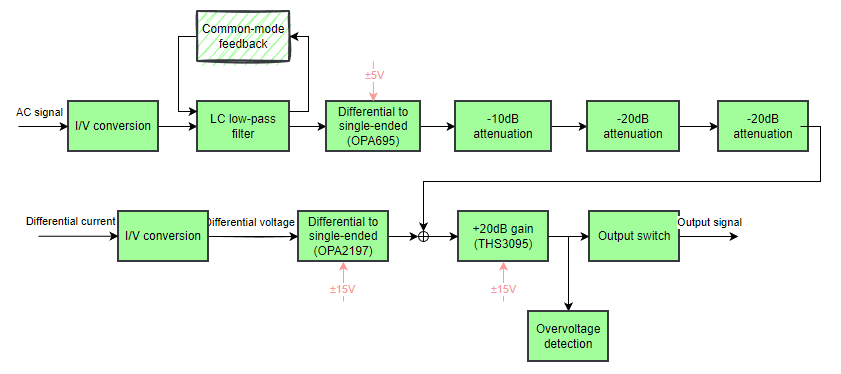

The diagram above was exported from draw.io. Its source (the exported page's mxGraphModel, read from the mxfile embedded in the PNG):
<mxGraphModel dx="1576" dy="439" grid="1" gridSize="10" guides="1" tooltips="1" connect="1" arrows="1" fold="1" page="1" pageScale="1" pageWidth="827" pageHeight="1169" math="0" shadow="0">
  <root>
    <mxCell id="0" />
    <mxCell id="1" parent="0" />
    <mxCell id="zqeuPSSoInIjc-zsn6Fr-7" edge="1" parent="1" source="zqeuPSSoInIjc-zsn6Fr-3" style="edgeStyle=orthogonalEdgeStyle;rounded=0;orthogonalLoop=1;jettySize=auto;html=1;" target="zqeuPSSoInIjc-zsn6Fr-6" value="">
      <mxGeometry relative="1" as="geometry" />
    </mxCell>
    <mxCell id="zqeuPSSoInIjc-zsn6Fr-3" parent="1" style="whiteSpace=wrap;strokeWidth=2;fillColor=#99FF99;strokeColor=#36393d;rotation=0;direction=east;" value="I/V conversion" vertex="1">
      <mxGeometry height="50" width="90" x="30" y="220" as="geometry" />
    </mxCell>
    <mxCell id="zqeuPSSoInIjc-zsn6Fr-9" edge="1" parent="1" source="zqeuPSSoInIjc-zsn6Fr-6" style="edgeStyle=orthogonalEdgeStyle;rounded=0;orthogonalLoop=1;jettySize=auto;html=1;" target="zqeuPSSoInIjc-zsn6Fr-8" value="">
      <mxGeometry relative="1" as="geometry" />
    </mxCell>
    <mxCell id="zqeuPSSoInIjc-zsn6Fr-6" parent="1" style="whiteSpace=wrap;strokeWidth=2;fillColor=#99FF99;strokeColor=#36393d;rotation=0;direction=east;" value="LC low-pass filter" vertex="1">
      <mxGeometry height="50" width="92" x="159" y="220" as="geometry" />
    </mxCell>
    <mxCell id="zqeuPSSoInIjc-zsn6Fr-13" edge="1" parent="1" source="zqeuPSSoInIjc-zsn6Fr-8" style="edgeStyle=orthogonalEdgeStyle;rounded=0;orthogonalLoop=1;jettySize=auto;html=1;" target="zqeuPSSoInIjc-zsn6Fr-10" value="">
      <mxGeometry relative="1" as="geometry" />
    </mxCell>
    <mxCell id="zqeuPSSoInIjc-zsn6Fr-8" parent="1" style="whiteSpace=wrap;strokeWidth=2;fillColor=#99FF99;strokeColor=#36393d;rotation=0;direction=east;" value="Differential to single-ended&#10;(OPA695)" vertex="1">
      <mxGeometry height="50" width="94" x="288" y="220" as="geometry" />
    </mxCell>
    <mxCell id="zqeuPSSoInIjc-zsn6Fr-14" edge="1" parent="1" source="zqeuPSSoInIjc-zsn6Fr-10" style="edgeStyle=orthogonalEdgeStyle;rounded=0;orthogonalLoop=1;jettySize=auto;html=1;" target="zqeuPSSoInIjc-zsn6Fr-11" value="">
      <mxGeometry relative="1" as="geometry" />
    </mxCell>
    <mxCell id="zqeuPSSoInIjc-zsn6Fr-10" parent="1" style="whiteSpace=wrap;strokeWidth=2;fillColor=#99FF99;strokeColor=#36393d;rotation=0;direction=east;" value="-10dB attenuation" vertex="1">
      <mxGeometry height="50" width="96" x="417" y="220" as="geometry" />
    </mxCell>
    <mxCell id="zqeuPSSoInIjc-zsn6Fr-15" edge="1" parent="1" source="zqeuPSSoInIjc-zsn6Fr-11" style="edgeStyle=orthogonalEdgeStyle;rounded=0;orthogonalLoop=1;jettySize=auto;html=1;" target="zqeuPSSoInIjc-zsn6Fr-12" value="">
      <mxGeometry relative="1" as="geometry" />
    </mxCell>
    <mxCell id="zqeuPSSoInIjc-zsn6Fr-11" parent="1" style="whiteSpace=wrap;strokeWidth=2;fillColor=#99FF99;strokeColor=#36393d;rotation=0;direction=east;" value="-20dB attenuation" vertex="1">
      <mxGeometry height="50" width="92" x="549" y="220" as="geometry" />
    </mxCell>
    <mxCell id="zqeuPSSoInIjc-zsn6Fr-12" parent="1" style="whiteSpace=wrap;strokeWidth=2;fillColor=#99FF99;strokeColor=#36393d;rotation=0;direction=east;" value="-20dB attenuation" vertex="1">
      <mxGeometry height="50" width="90" x="680" y="220" as="geometry" />
    </mxCell>
    <mxCell id="zqeuPSSoInIjc-zsn6Fr-17" parent="1" style="whiteSpace=wrap;strokeWidth=2;fillColor=#99FF99;strokeColor=#36393d;rotation=0;direction=east;" value="Output switch" vertex="1">
      <mxGeometry height="50" width="90" x="551" y="330" as="geometry" />
    </mxCell>
    <mxCell id="zqeuPSSoInIjc-zsn6Fr-29" edge="1" parent="1" source="zqeuPSSoInIjc-zsn6Fr-18" style="edgeStyle=orthogonalEdgeStyle;rounded=0;orthogonalLoop=1;jettySize=auto;html=1;" target="zqeuPSSoInIjc-zsn6Fr-17" value="">
      <mxGeometry relative="1" as="geometry" />
    </mxCell>
    <mxCell id="zqeuPSSoInIjc-zsn6Fr-18" parent="1" style="whiteSpace=wrap;strokeWidth=2;fillColor=#99FF99;strokeColor=#36393d;rotation=0;direction=east;" value="+20dB gain&#10;(THS3095)" vertex="1">
      <mxGeometry height="50" width="90" x="420" y="330" as="geometry" />
    </mxCell>
    <mxCell id="zqeuPSSoInIjc-zsn6Fr-19" edge="1" parent="1" style="endArrow=classic;html=1;rounded=0;exitX=1;exitY=0.5;exitDx=0;exitDy=0;entryX=0.5;entryY=0;entryDx=0;entryDy=0;entryPerimeter=0;" target="zqeuPSSoInIjc-zsn6Fr-20" value="">
      <mxGeometry height="50" relative="1" width="50" as="geometry">
        <Array as="points">
          <mxPoint x="782" y="245" />
          <mxPoint x="782" y="300" />
          <mxPoint x="385" y="300" />
        </Array>
        <mxPoint x="762" y="245" as="sourcePoint" />
        <mxPoint x="380" y="330" as="targetPoint" />
      </mxGeometry>
    </mxCell>
    <mxCell id="zqeuPSSoInIjc-zsn6Fr-22" edge="1" parent="1" source="zqeuPSSoInIjc-zsn6Fr-20" style="edgeStyle=orthogonalEdgeStyle;rounded=0;orthogonalLoop=1;jettySize=auto;html=1;" target="zqeuPSSoInIjc-zsn6Fr-18" value="">
      <mxGeometry relative="1" as="geometry" />
    </mxCell>
    <mxCell id="zqeuPSSoInIjc-zsn6Fr-20" parent="1" style="verticalLabelPosition=bottom;verticalAlign=top;html=1;shape=mxgraph.flowchart.summing_function;" value="" vertex="1">
      <mxGeometry height="10" width="10" x="380" y="350" as="geometry" />
    </mxCell>
    <mxCell id="zqeuPSSoInIjc-zsn6Fr-25" edge="1" parent="1" source="zqeuPSSoInIjc-zsn6Fr-23" style="edgeStyle=orthogonalEdgeStyle;rounded=0;orthogonalLoop=1;jettySize=auto;html=1;entryX=0;entryY=0.5;entryDx=0;entryDy=0;entryPerimeter=0;" target="zqeuPSSoInIjc-zsn6Fr-20" value="">
      <mxGeometry relative="1" as="geometry" />
    </mxCell>
    <mxCell id="zqeuPSSoInIjc-zsn6Fr-23" parent="1" style="whiteSpace=wrap;strokeWidth=2;fillColor=#99FF99;strokeColor=#36393d;rotation=0;direction=east;" value="Differential to single-ended&#10;(OPA2197)" vertex="1">
      <mxGeometry height="50" width="90" x="260" y="330" as="geometry" />
    </mxCell>
    <mxCell id="zqeuPSSoInIjc-zsn6Fr-27" edge="1" parent="1" style="edgeStyle=orthogonalEdgeStyle;rounded=0;orthogonalLoop=1;jettySize=auto;html=1;" target="zqeuPSSoInIjc-zsn6Fr-23" value="">
      <mxGeometry relative="1" as="geometry">
        <mxPoint x="180" y="355" as="sourcePoint" />
      </mxGeometry>
    </mxCell>
    <mxCell id="zqeuPSSoInIjc-zsn6Fr-28" edge="1" parent="1" style="endArrow=classic;html=1;rounded=0;entryX=0;entryY=0.5;entryDx=0;entryDy=0;" target="zqeuPSSoInIjc-zsn6Fr-3" value="">
      <mxGeometry height="50" relative="1" width="50" as="geometry">
        <mxPoint x="-20" y="245" as="sourcePoint" />
        <mxPoint x="27" y="252" as="targetPoint" />
      </mxGeometry>
    </mxCell>
    <mxCell id="zqeuPSSoInIjc-zsn6Fr-37" connectable="0" parent="zqeuPSSoInIjc-zsn6Fr-28" style="edgeLabel;html=1;align=center;verticalAlign=middle;resizable=0;points=[];" value="AC signal" vertex="1">
      <mxGeometry relative="1" x="-0.5683" y="1" as="geometry">
        <mxPoint x="9" y="-14" as="offset" />
      </mxGeometry>
    </mxCell>
    <mxCell id="zqeuPSSoInIjc-zsn6Fr-30" edge="1" parent="1" source="zqeuPSSoInIjc-zsn6Fr-17" style="endArrow=classic;html=1;rounded=0;exitX=1;exitY=0.5;exitDx=0;exitDy=0;" value="">
      <mxGeometry height="50" relative="1" width="50" as="geometry">
        <mxPoint x="641" y="360" as="sourcePoint" />
        <mxPoint x="700" y="355" as="targetPoint" />
      </mxGeometry>
    </mxCell>
    <mxCell id="zqeuPSSoInIjc-zsn6Fr-38" connectable="0" parent="zqeuPSSoInIjc-zsn6Fr-30" style="edgeLabel;html=1;align=center;verticalAlign=middle;resizable=0;points=[];" value="Output signal" vertex="1">
      <mxGeometry relative="1" x="-0.2573" y="-1" as="geometry">
        <mxPoint x="7" y="-16" as="offset" />
      </mxGeometry>
    </mxCell>
    <mxCell id="zqeuPSSoInIjc-zsn6Fr-31" edge="1" parent="1" source="zqeuPSSoInIjc-zsn6Fr-32" style="endArrow=classic;html=1;rounded=0;exitX=0;exitY=0.5;exitDx=0;exitDy=0;entryX=0.001;entryY=0.2;entryDx=0;entryDy=0;entryPerimeter=0;" target="zqeuPSSoInIjc-zsn6Fr-6" value="">
      <mxGeometry height="50" relative="1" width="50" as="geometry">
        <Array as="points">
          <mxPoint x="140" y="155" />
          <mxPoint x="140" y="230" />
        </Array>
        <mxPoint x="140" y="170" as="sourcePoint" />
        <mxPoint x="160" y="240" as="targetPoint" />
      </mxGeometry>
    </mxCell>
    <mxCell id="zqeuPSSoInIjc-zsn6Fr-32" parent="1" style="whiteSpace=wrap;strokeWidth=2;fillColor=#99FF99;strokeColor=#36393d;rotation=0;direction=east;sketch=1;curveFitting=1;jiggle=2;" value="Common-mode feedback" vertex="1">
      <mxGeometry height="50" width="92" x="159" y="130" as="geometry" />
    </mxCell>
    <mxCell id="zqeuPSSoInIjc-zsn6Fr-34" edge="1" parent="1" style="endArrow=classic;html=1;rounded=0;exitX=0;exitY=0.5;exitDx=0;exitDy=0;entryX=0.001;entryY=0.2;entryDx=0;entryDy=0;entryPerimeter=0;" value="">
      <mxGeometry height="50" relative="1" width="50" as="geometry">
        <Array as="points">
          <mxPoint x="269.99999999999955" y="230" />
          <mxPoint x="269.99999999999955" y="155" />
        </Array>
        <mxPoint x="250.99999999999955" y="230" as="sourcePoint" />
        <mxPoint x="250.99999999999955" y="155" as="targetPoint" />
      </mxGeometry>
    </mxCell>
    <mxCell id="zqeuPSSoInIjc-zsn6Fr-39" edge="1" parent="1" style="endArrow=classic;html=1;rounded=0;entryX=0.5;entryY=1;entryDx=0;entryDy=0;strokeColor=#FF9999;fontColor=#FF9999;" target="zqeuPSSoInIjc-zsn6Fr-18" value="">
      <mxGeometry height="50" relative="1" width="50" as="geometry">
        <mxPoint x="465" y="420" as="sourcePoint" />
        <mxPoint x="467" y="410" as="targetPoint" />
      </mxGeometry>
    </mxCell>
    <mxCell id="zqeuPSSoInIjc-zsn6Fr-40" connectable="0" parent="zqeuPSSoInIjc-zsn6Fr-39" style="edgeLabel;html=1;align=center;verticalAlign=middle;resizable=0;points=[];fontColor=#FF9999;" value="±15V" vertex="1">
      <mxGeometry relative="1" x="-0.3275" y="1" as="geometry">
        <mxPoint as="offset" />
      </mxGeometry>
    </mxCell>
    <mxCell id="zqeuPSSoInIjc-zsn6Fr-42" edge="1" parent="1" style="endArrow=classic;html=1;rounded=0;entryX=0.5;entryY=1;entryDx=0;entryDy=0;strokeColor=#FF9999;fontColor=#FF9999;" value="">
      <mxGeometry height="50" relative="1" width="50" as="geometry">
        <mxPoint x="304.94" y="420" as="sourcePoint" />
        <mxPoint x="304.94" y="380" as="targetPoint" />
      </mxGeometry>
    </mxCell>
    <mxCell id="zqeuPSSoInIjc-zsn6Fr-43" connectable="0" parent="zqeuPSSoInIjc-zsn6Fr-42" style="edgeLabel;html=1;align=center;verticalAlign=middle;resizable=0;points=[];fontColor=#FF9999;" value="±15V" vertex="1">
      <mxGeometry relative="1" x="-0.3275" y="1" as="geometry">
        <mxPoint as="offset" />
      </mxGeometry>
    </mxCell>
    <mxCell id="zqeuPSSoInIjc-zsn6Fr-44" edge="1" parent="1" source="zqeuPSSoInIjc-zsn6Fr-18" style="endArrow=classic;html=1;rounded=0;exitX=1;exitY=0.5;exitDx=0;exitDy=0;" value="">
      <mxGeometry height="50" relative="1" width="50" as="geometry">
        <Array as="points">
          <mxPoint x="530" y="355" />
        </Array>
        <mxPoint x="530" y="350" as="sourcePoint" />
        <mxPoint x="530" y="430" as="targetPoint" />
      </mxGeometry>
    </mxCell>
    <mxCell id="zqeuPSSoInIjc-zsn6Fr-45" parent="1" style="whiteSpace=wrap;strokeWidth=2;fillColor=#99FF99;strokeColor=#36393d;rotation=0;direction=east;" value="Overvoltage detection" vertex="1">
      <mxGeometry height="50" width="80" x="490" y="430" as="geometry" />
    </mxCell>
    <mxCell id="zqeuPSSoInIjc-zsn6Fr-46" edge="1" parent="1" style="endArrow=classic;html=1;rounded=0;entryX=0.5;entryY=1;entryDx=0;entryDy=0;strokeColor=#FF9999;fontColor=#FF9999;" value="">
      <mxGeometry height="50" relative="1" width="50" as="geometry">
        <mxPoint x="334.87" y="180" as="sourcePoint" />
        <mxPoint x="334.87" y="220" as="targetPoint" />
      </mxGeometry>
    </mxCell>
    <mxCell id="zqeuPSSoInIjc-zsn6Fr-47" connectable="0" parent="zqeuPSSoInIjc-zsn6Fr-46" style="edgeLabel;html=1;align=center;verticalAlign=middle;resizable=0;points=[];fontColor=#FF9999;" value="±5V" vertex="1">
      <mxGeometry relative="1" x="-0.3275" y="1" as="geometry">
        <mxPoint as="offset" />
      </mxGeometry>
    </mxCell>
    <mxCell id="nJ_mcUP7JhJS0xZjdX-m-4" edge="1" parent="1" source="nJ_mcUP7JhJS0xZjdX-m-1" style="edgeStyle=orthogonalEdgeStyle;rounded=0;orthogonalLoop=1;jettySize=auto;html=1;" target="zqeuPSSoInIjc-zsn6Fr-23" value="">
      <mxGeometry relative="1" as="geometry" />
    </mxCell>
    <mxCell id="nJ_mcUP7JhJS0xZjdX-m-5" connectable="0" parent="nJ_mcUP7JhJS0xZjdX-m-4" style="edgeLabel;html=1;align=center;verticalAlign=middle;resizable=0;points=[];" value="Differential voltage" vertex="1">
      <mxGeometry relative="1" x="-0.3514" y="-1" as="geometry">
        <mxPoint x="11" y="-16" as="offset" />
      </mxGeometry>
    </mxCell>
    <mxCell id="nJ_mcUP7JhJS0xZjdX-m-1" parent="1" style="whiteSpace=wrap;strokeWidth=2;fillColor=#99FF99;strokeColor=#36393d;rotation=0;direction=east;" value="I/V conversion" vertex="1">
      <mxGeometry height="50" width="90" x="80" y="330" as="geometry" />
    </mxCell>
    <mxCell id="nJ_mcUP7JhJS0xZjdX-m-2" edge="1" parent="1" style="edgeStyle=orthogonalEdgeStyle;rounded=0;orthogonalLoop=1;jettySize=auto;html=1;" value="">
      <mxGeometry relative="1" as="geometry">
        <mxPoint y="354.71" as="sourcePoint" />
        <mxPoint x="80" y="354.71" as="targetPoint" />
      </mxGeometry>
    </mxCell>
    <mxCell id="nJ_mcUP7JhJS0xZjdX-m-3" connectable="0" parent="nJ_mcUP7JhJS0xZjdX-m-2" style="edgeLabel;html=1;align=center;verticalAlign=middle;resizable=0;points=[];" value="Differential current" vertex="1">
      <mxGeometry relative="1" x="-0.811" as="geometry">
        <mxPoint x="23" y="-15" as="offset" />
      </mxGeometry>
    </mxCell>
  </root>
</mxGraphModel>